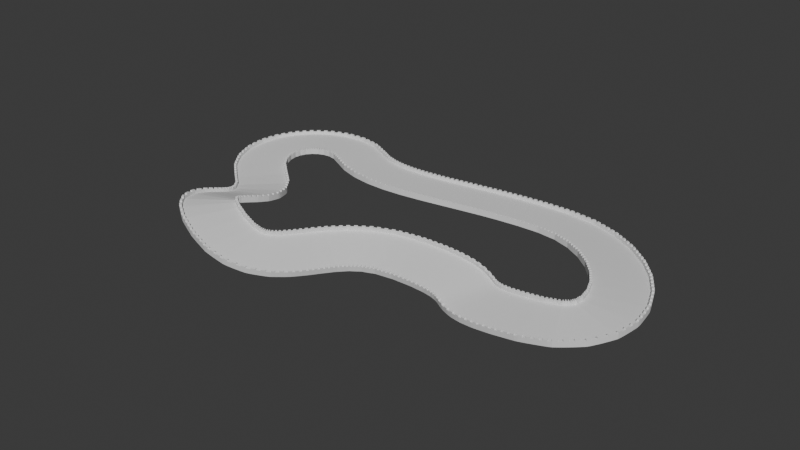 # Source: track.blend  (saved by Blender 4.0.36; exported with 4.5.12 LTS)
import bpy
from mathutils import Matrix  # noqa: F401  (used for matrix-valued properties, if any)

bpy.ops.wm.read_factory_settings(use_empty=True)
scene = bpy.context.scene
scene.name = 'Scene'

# ---- collections
col_track = bpy.data.collections.new('Track'); scene.collection.children.link(col_track)

# ---- world
world_world = bpy.data.worlds.new('World'); scene.world = world_world
world_world.use_nodes = True; world_world.node_tree.nodes.clear()
_N = world_world.node_tree.nodes; _L = world_world.node_tree.links
n0 = _N.new('ShaderNodeOutputWorld'); n0.name = 'World Output'; n0.location = (300, 300)
n1 = _N.new('ShaderNodeBackground'); n1.name = 'Background'; n1.location = (10, 300)
n1.inputs[0].default_value = (0.05088, 0.05088, 0.05088, 1.0)
_L.new(n1.outputs[0], n0.inputs[0])
n0.is_active_output = True
world_world.color = (0.05088, 0.05088, 0.05088)
world_world.use_sun_shadow = False
world_world.sun_shadow_jitter_overblur = 0.0

# ---- meshes
me_cube_collide = bpy.data.meshes.new('Cube.collide')
me_cube_collide.from_pydata([(-1.0, -10.0, -1.0), (-1.0, -10.0, 0.0), (-1.0, 10.0, -1.0), (-1.0, 10.0, 0.0), (1.0, -10.0, -1.0), (1.0, -10.0, 0.0), (1.0, 10.0, -1.0), (1.0, 10.0, 0.0), (0.0, 10.0, -1.0), (0.0, 10.0, 0.0), (0.0, -10.0, -1.0), (0.0, -10.0, 0.0), (-1.0, 9.185, -1.0), (-1.0, -9.185, -1.0), (-1.0, -9.185, 0.0), (-1.0, 9.185, 0.0), (1.0, -9.185, -1.0), (1.0, 9.185, -1.0), (1.0, 9.185, 0.0), (1.0, -9.185, 0.0), (0.0, 9.185, 0.0), (0.0, -9.185, 0.0), (0.0, 9.185, -1.0), (0.0, -9.185, -1.0), (0.0, -10.0, 1.0), (-1.0, -10.0, 1.0), (0.0, -9.185, 1.0), (-1.0, -9.185, 1.0), (1.0, -9.185, 1.5), (1.0, -10.0, 1.5), (0.0, -10.0, 1.5), (0.0, -9.185, 1.5), (0.0, 10.0, 1.5), (1.0, 10.0, 1.5), (1.0, 9.185, 1.5), (0.0, 9.185, 1.5), (-1.0, 9.185, 1.0), (-1.0, 10.0, 1.0), (0.0, 10.0, 1.0), (0.0, 9.185, 1.0)], [], [(12, 15, 3, 2), (8, 9, 7, 6), (16, 19, 5, 4), (10, 11, 1, 0), (23, 16, 4, 10), (11, 21, 26, 24), (21, 11, 30, 31), (13, 23, 10, 0), (4, 5, 11, 10), (2, 3, 9, 8), (2, 8, 22, 12), (12, 22, 23, 13), (7, 9, 32, 33), (18, 20, 21, 19), (15, 20, 39, 36), (20, 15, 14, 21), (8, 6, 17, 22), (22, 17, 16, 23), (6, 7, 18, 17), (17, 18, 19, 16), (0, 1, 14, 13), (13, 14, 15, 12), (26, 27, 25, 24), (21, 14, 27, 26), (1, 11, 24, 25), (14, 1, 25, 27), (28, 31, 30, 29), (5, 19, 28, 29), (11, 5, 29, 30), (19, 21, 31, 28), (33, 32, 35, 34), (20, 18, 34, 35), (9, 20, 35, 32), (18, 7, 33, 34), (38, 37, 36, 39), (20, 9, 38, 39), (3, 15, 36, 37), (9, 3, 37, 38)])
_uv = me_cube_collide.uv_layers.new(name='UVMap')
_uv.uv.foreach_set('vector', [0.375, 0.1667, 0.625, 0.1667, 0.625, 0.25, 0.375, 0.25, 0.375, 0.375, 0.625, 0.375, 0.625, 0.5, 0.375, 0.5, 0.375, 0.6667, 0.625, 0.6667, 0.625, 0.75, 0.375, 0.75, 0.375, 0.875, 0.625, 0.875, 0.625, 1.0, 0.375, 1.0, 0.25, 0.6667, 0.375, 0.6667, 0.375, 0.75, 0.25, 0.75, 0.75, 0.75, 0.75, 0.6667, 0.75, 0.6667, 0.75, 0.75, 0.75, 0.6667, 0.75, 0.75, 0.75, 0.75, 0.75, 0.6667, 0.125, 0.6667, 0.25, 0.6667, 0.25, 0.75, 0.125, 0.75, 0.375, 0.75, 0.625, 0.75, 0.625, 0.875, 0.375, 0.875, 0.375, 0.25, 0.625, 0.25, 0.625, 0.375, 0.375, 0.375, 0.125, 0.5, 0.25, 0.5, 0.25, 0.5833, 0.125, 0.5833, 0.125, 0.5833, 0.25, 0.5833, 0.25, 0.6667, 0.125, 0.6667, 0.625, 0.5, 0.625, 0.375, 0.625, 0.375, 0.625, 0.5, 0.625, 0.5833, 0.75, 0.5833, 0.75, 0.6667, 0.625, 0.6667, 0.875, 0.5833, 0.75, 0.5833, 0.75, 0.5833, 0.875, 0.5833, 0.75, 0.5833, 0.875, 0.5833, 0.875, 0.6667, 0.75, 0.6667, 0.25, 0.5, 0.375, 0.5, 0.375, 0.5833, 0.25, 0.5833, 0.25, 0.5833, 0.375, 0.5833, 0.375, 0.6667, 0.25, 0.6667, 0.375, 0.5, 0.625, 0.5, 0.625, 0.5833, 0.375, 0.5833, 0.375, 0.5833, 0.625, 0.5833, 0.625, 0.6667, 0.375, 0.6667, 0.375, 0.0, 0.625, 0.0, 0.625, 0.08333, 0.375, 0.08333, 0.375, 0.08333, 0.625, 0.08333, 0.625, 0.1667, 0.375, 0.1667, 0.75, 0.6667, 0.875, 0.6667, 0.875, 0.75, 0.75, 0.75, 0.75, 0.6667, 0.875, 0.6667, 0.875, 0.6667, 0.75, 0.6667, 0.625, 1.0, 0.625, 0.875, 0.625, 0.875, 0.625, 1.0, 0.625, 0.08333, 0.625, 0.0, 0.625, 0.0, 0.625, 0.08333, 0.625, 0.6667, 0.75, 0.6667, 0.75, 0.75, 0.625, 0.75, 0.625, 0.75, 0.625, 0.6667, 0.625, 0.6667, 0.625, 0.75, 0.625, 0.875, 0.625, 0.75, 0.625, 0.75, 0.625, 0.875, 0.625, 0.6667, 0.75, 0.6667, 0.75, 0.6667, 0.625, 0.6667, 0.625, 0.5, 0.75, 0.5, 0.75, 0.5833, 0.625, 0.5833, 0.75, 0.5833, 0.625, 0.5833, 0.625, 0.5833, 0.75, 0.5833, 0.75, 0.5, 0.75, 0.5833, 0.75, 0.5833, 0.75, 0.5, 0.625, 0.5833, 0.625, 0.5, 0.625, 0.5, 0.625, 0.5833, 0.75, 0.5, 0.875, 0.5, 0.875, 0.5833, 0.75, 0.5833, 0.75, 0.5833, 0.75, 0.5, 0.75, 0.5, 0.75, 0.5833, 0.625, 0.25, 0.625, 0.1667, 0.625, 0.1667, 0.625, 0.25, 0.625, 0.375, 0.625, 0.25, 0.625, 0.25, 0.625, 0.375])
me_cube_collide.update()
me_plane_path = bpy.data.meshes.new('Plane.Path')
me_plane_path.from_pydata([(-1.0, -1.0, 0.0), (1.0, -1.0, 0.0), (-1.0, 1.0, 0.0), (1.0, 1.0, 0.0)], [], [(0, 1, 3, 2)])
_uv = me_plane_path.uv_layers.new(name='UVMap')
_uv.uv.foreach_set('vector', [0.0, 0.0, 1.0, 0.0, 1.0, 1.0, 0.0, 1.0])
me_plane_path.update()

# ---- curves / text
cu_beziercurve = bpy.data.curves.new('BezierCurve', 'CURVE')
cu_beziercurve.dimensions = '3D'
_sp = cu_beziercurve.splines.new('BEZIER'); _sp.bezier_points.add(5)
_sp.bezier_points.foreach_set('co', [-27.57, 5.93, 0.0, 61.92, 7.295, 0.0, 91.75, -52.02, 0.0, 39.6, -46.25, 0.0, -16.75, -78.25, 6.46, -45.51, -31.6, 0.0])
_sp.bezier_points.foreach_set('handle_left', [-49.82, 20.59, 0.0, 24.23, 7.295, 0.0, 129.1, -49.97, 4.262, 77.23, -44.19, 0.0, 18.31, -90.85, 0.7442, -14.98, -53.71, 0.0])
_sp.bezier_points.foreach_set('handle_right', [-5.317, -8.735, 0.0, 99.61, 7.295, 0.0, 54.35, -54.08, -4.262, 1.967, -48.3, 0.0, -51.81, -65.65, 12.18, -76.03, -9.488, 0.0])
for _p, _l, _r in zip(_sp.bezier_points, ['ALIGNED', 'ALIGNED', 'ALIGNED', 'ALIGNED', 'ALIGNED', 'ALIGNED'], ['ALIGNED', 'ALIGNED', 'ALIGNED', 'ALIGNED', 'ALIGNED', 'ALIGNED']): _p.handle_left_type = _l; _p.handle_right_type = _r
_sp.order_u = 0
_sp.order_v = 0
_sp.use_cyclic_u = True
cu_beziercurve.use_path = True
cu_beziercurve.fill_mode = 'FULL'

# ---- objects
ob_trackbeziercurve = bpy.data.objects.new('TrackBezierCurve', cu_beziercurve)
ob_trackmesh = bpy.data.objects.new('TrackMesh', me_cube_collide)
ob_trackpath = bpy.data.objects.new('TrackPath', me_plane_path)

# ---- transforms, parenting, visibility, modifiers, constraints
ob_trackbeziercurve.location = (0.0, 0.0, 0.0)
ob_trackmesh.location = (0.0, 0.0, 0.0)
_m = ob_trackmesh.modifiers.new('Array', 'ARRAY')
_m.fit_type = 'FIT_CURVE'
_m.curve = ob_trackbeziercurve
_m = ob_trackmesh.modifiers.new('Curve', 'CURVE')
_m.object = ob_trackbeziercurve
ob_trackpath.location = (0.0, 0.0, 0.0)
_m = ob_trackpath.modifiers.new('Array', 'ARRAY')
_m.fit_type = 'FIT_CURVE'
_m.count = 3
_m.curve = ob_trackbeziercurve
_m.relative_offset_displace = (5.0, 0.0, 0.0)
_m = ob_trackpath.modifiers.new('Curve', 'CURVE')
_m.object = ob_trackbeziercurve

# ---- collection membership
col_track.objects.link(ob_trackbeziercurve)
col_track.objects.link(ob_trackmesh)
col_track.objects.link(ob_trackpath)

# ---- scene / render settings (as saved in the file)
scene.frame_start = 1; scene.frame_end = 250; scene.frame_set(1)
scene.render.engine = 'BLENDER_EEVEE_NEXT'
scene.cycles.sampling_pattern = 'TABULATED_SOBOL'
bpy.context.view_layer.update()

# ---- added for rendering (the .blend has no active camera and no usable light): camera, sun
cam_auto = bpy.data.cameras.new('AutoCamera')
cam_auto.lens = 50.0
cam_auto.sensor_width = 36.0
cam_auto.clip_end = 3801.04
ob_auto_camera = bpy.data.objects.new('AutoCamera', cam_auto)
scene.collection.objects.link(ob_auto_camera)
ob_auto_camera.location = (243.138, -295.028, 177.019)
ob_auto_camera.rotation_euler = (1.09748, -7.21219e-08, 0.694738)
scene.camera = ob_auto_camera
light_auto_sun = bpy.data.lights.new('AutoSun', 'SUN')
light_auto_sun.energy = 3.0
light_auto_sun.angle = 0.0523599
ob_auto_sun = bpy.data.objects.new('AutoSun', light_auto_sun)
scene.collection.objects.link(ob_auto_sun)
ob_auto_sun.rotation_euler = (0.872665, 0.174533, 0.523599)
bpy.context.view_layer.update()
